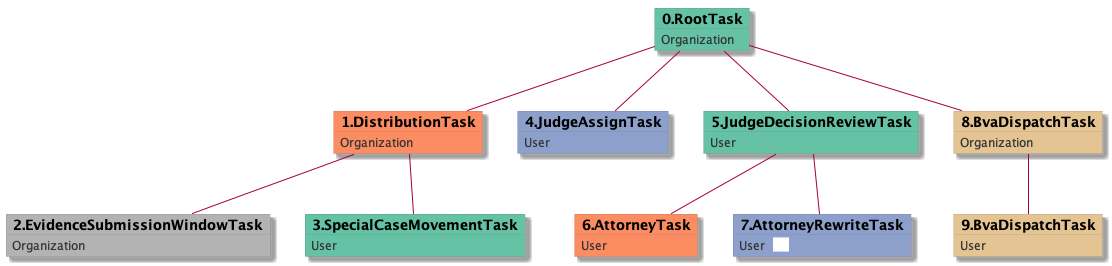

The diagram above was rendered by PlantUML. Its source (embedded in the PNG):
@startuml
skinparam {
  ObjectBorderColor #555
  ObjectBorderThickness 0
  ObjectFontStyle bold
  ObjectFontSize 14
  ObjectAttributeFontColor #333
  ObjectAttributeFontSize 12
}
  object 0.RootTask #66c2a5 {
Organization
}
  object 1.DistributionTask #fc8d62 {
Organization
}
  object 2.EvidenceSubmissionWindowTask #b3b3b3 {
Organization
}
  object 3.SpecialCaseMovementTask #66c2a5 {
User
}
  object 4.JudgeAssignTask #8da0cb {
User
}
  object 5.JudgeDecisionReviewTask #66c2a5 {
User
}
  object 6.AttorneyTask #fc8d62 {
User
}
  object 7.AttorneyRewriteTask #8da0cb {
User  <back:white>    </back>
}
  object 8.BvaDispatchTask #e5c494 {
Organization
}
  object 9.BvaDispatchTask #e5c494 {
User
}
0.RootTask -- 1.DistributionTask
1.DistributionTask -- 2.EvidenceSubmissionWindowTask
1.DistributionTask -- 3.SpecialCaseMovementTask
0.RootTask -- 4.JudgeAssignTask
0.RootTask -- 5.JudgeDecisionReviewTask
5.JudgeDecisionReviewTask -- 6.AttorneyTask
5.JudgeDecisionReviewTask -- 7.AttorneyRewriteTask
0.RootTask -- 8.BvaDispatchTask
8.BvaDispatchTask -- 9.BvaDispatchTask
@enduml